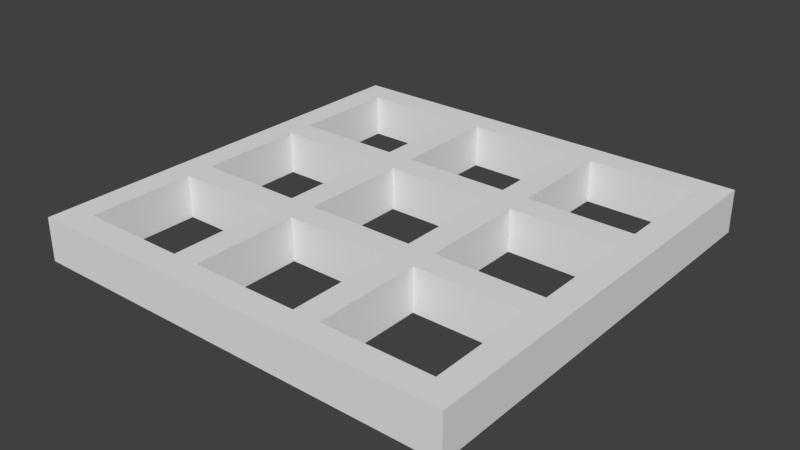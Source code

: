 # Source: ShipGrid.blend  (saved by Blender 2.77.0; exported with 4.5.12 LTS)
import bpy
from mathutils import Matrix  # noqa: F401  (used for matrix-valued properties, if any)

bpy.ops.wm.read_factory_settings(use_empty=True)
scene = bpy.context.scene
scene.name = 'Scene'

# ---- collections
col_collection_1 = bpy.data.collections.new('Collection 1'); scene.collection.children.link(col_collection_1)

# ---- materials (node trees are filled in below, after node groups)
mat_material = bpy.data.materials.new('Material')
mat_material.alpha_threshold = 0.0
mat_material.use_transparent_shadow = False
mat_material.roughness = 0.5
mat_material.line_color = (0.0, 0.0, 0.0, 1.0)

# ---- material node trees

# ---- world
world_world = bpy.data.worlds.new('World'); scene.world = world_world
world_world.color = (0.05088, 0.05088, 0.05088)
world_world.use_sun_shadow = False
world_world.sun_shadow_jitter_overblur = 0.0
world_world.cycles.sampling_method = 'MANUAL'

# ---- meshes
me_cube = bpy.data.meshes.new('Cube')
me_cube.from_pydata([(1.0, 1.0, -1.0), (1.0, -1.0, -1.0), (-1.0, -1.0, -1.0), (-1.0, 1.0, -1.0), (1.0, 1.0, 1.0), (1.0, -1.0, 1.0), (-1.0, -1.0, 1.0), (-1.0, 1.0, 1.0), (1.0, -5.96e-08, -1.0), (1.788e-07, 1.0, -1.0), (0.0, -1.0, -1.0), (-1.0, 2.98e-07, -1.0), (1.0, -5.364e-07, 1.0), (2.384e-07, 1.0, 1.0), (-5.364e-07, -1.0, 1.0), (-1.0, 1.788e-07, 1.0), (1.0, -0.5, -1.0), (-0.5, 1.0, -1.0), (1.0, 1.0, 0.0), (-0.5, -1.0, -1.0), (1.0, -1.0, 0.0), (-1.0, 0.5, -1.0), (-1.0, -1.0, 0.0), (-1.0, 1.0, 0.0), (1.0, -0.5, 1.0), (-0.5, 1.0, 1.0), (-0.5, -1.0, 1.0), (-1.0, 0.5, 1.0), (1.0, 0.5, -1.0), (0.5, 1.0, -1.0), (0.5, -1.0, -1.0), (-1.0, -0.5, -1.0), (1.0, 0.5, 1.0), (0.5, 1.0, 1.0), (0.5, -1.0, 1.0), (-1.0, -0.5, 1.0), (1.0, -0.75, -1.0), (-0.75, 1.0, -1.0), (-0.75, -1.0, -1.0), (-1.0, 0.75, -1.0), (1.0, -0.75, 1.0), (-0.75, 1.0, 1.0), (-0.75, -1.0, 1.0), (-1.0, 0.75, 1.0), (1.0, 0.25, -1.0), (0.25, 1.0, -1.0), (0.25, -1.0, -1.0), (-1.0, -0.25, -1.0), (1.0, 0.25, 1.0), (0.25, 1.0, 1.0), (0.25, -1.0, 1.0), (-1.0, -0.25, 1.0), (-5.215e-08, 0.25, 0.5), (-0.25, -8.941e-08, 0.5), (0.25, 7.451e-08, -0.5), (4.47e-08, -0.25, -0.5), (1.0, -0.25, -1.0), (-0.25, 1.0, -1.0), (-0.25, -1.0, -1.0), (-1.0, 0.25, -1.0), (1.0, -0.25, 1.0), (-0.25, 1.0, 1.0), (-0.25, -1.0, 1.0), (-1.0, 0.25, 1.0), (1.0, 0.75, -1.0), (0.75, 1.0, -1.0), (0.75, -1.0, -1.0), (-1.0, -0.75, -1.0), (1.0, 0.75, 1.0), (0.75, 1.0, 1.0), (0.75, -1.0, 1.0), (-1.0, -0.75, 1.0), (-2.459e-07, -0.25, 0.5), (0.25, -2.682e-07, 0.5), (-0.25, 1.639e-07, -0.5), (8.941e-08, 0.25, -0.5), (0.25, -0.5, -0.5), (0.5, -0.25, -0.5), (0.25, 0.5, -0.5), (0.5, 0.25, -0.5), (-0.25, 0.5, -1.0), (-0.5, 0.25, -0.5), (-0.5, 0.25, 0.5), (-0.25, 0.5, 1.0), (0.5, 0.25, 0.5), (0.25, 0.5, 0.5), (0.5, -0.25, 0.5), (0.25, -0.5, 0.5), (-0.5, -0.25, 0.5), (-0.25, -0.5, 0.5), (-0.25, -0.5, -0.5), (-0.5, -0.25, -0.5), (-0.25, -0.75, -0.5), (-0.25, -0.25, -0.5), (-0.75, -0.25, -0.5), (-0.75, -0.25, 0.5), (-0.25, -0.25, 0.5), (-0.25, -0.75, 0.5), (0.25, -0.25, 0.5), (0.75, -0.25, 0.5), (0.25, 0.75, 0.5), (0.75, 0.25, 0.5), (-0.25, 0.75, 1.0), (-0.25, 0.25, 0.5), (-0.25, 0.25, -0.5), (-0.25, 0.75, -1.0), (0.75, 0.25, -0.5), (0.25, 0.75, -0.5), (0.75, -0.25, -0.5), (0.25, -0.25, -0.5), (0.25, -0.75, -0.5), (0.25, 0.25, -0.5), (-0.75, 0.25, -0.5), (-0.75, 0.25, 0.5), (0.25, 0.25, 0.5), (0.25, -0.75, 0.5), (1.0, -0.875, -1.0), (-0.875, 1.0, -1.0), (-0.875, -1.0, -1.0), (-1.0, 0.875, -1.0), (1.0, -0.875, 1.0), (-0.875, 1.0, 1.0), (-0.875, -1.0, 1.0), (-1.0, 0.875, 1.0), (1.0, 0.125, -1.0), (0.125, 1.0, -1.0), (0.125, -1.0, -1.0), (-1.0, -0.125, -1.0), (1.0, 0.125, 1.0), (0.125, 1.0, 1.0), (0.125, -1.0, 1.0), (-1.0, -0.125, 1.0), (-4.88e-07, -0.875, 0.5), (0.875, -4.917e-07, 0.5), (-0.875, 2.757e-07, -0.5), (1.639e-07, 0.875, -1.0), (1.0, -0.375, -1.0), (-0.375, 1.0, -1.0), (-0.375, -1.0, -1.0), (-1.0, 0.375, -1.0), (1.0, -0.375, 1.0), (-0.375, 1.0, 1.0), (-0.375, -1.0, 1.0), (-1.0, 0.375, 1.0), (1.0, 0.625, -1.0), (0.625, 1.0, -1.0), (0.625, -1.0, -1.0), (-1.0, -0.625, -1.0), (1.0, 0.625, 1.0), (0.625, 1.0, 1.0), (0.625, -1.0, 1.0), (-1.0, -0.625, 1.0), (-2.943e-07, -0.375, 0.5), (0.375, -3.129e-07, 0.5), (-0.375, 1.863e-07, -0.5), (1.043e-07, 0.375, -1.0), (0.5, 0.875, -1.0), (0.5, 0.375, -1.0), (-0.875, 0.5, -0.5), (-0.375, 0.5, -0.5), (-0.5, 0.875, -0.5), (-0.5, 0.375, -0.5), (0.875, 0.5, 1.0), (0.375, 0.5, 1.0), (0.5, -0.875, 0.5), (0.5, -0.375, 0.5), (0.875, -0.5, 0.5), (0.375, -0.5, 0.5), (-0.5, -0.875, 0.5), (-0.5, -0.375, 0.5), (-0.875, -0.5, -0.5), (-0.375, -0.5, -0.5), (1.0, -0.625, -1.0), (-0.625, 1.0, -1.0), (-0.625, -1.0, -1.0), (-1.0, 0.625, -1.0), (1.0, -0.625, 1.0), (-0.625, 1.0, 1.0), (-0.625, -1.0, 1.0), (-1.0, 0.625, 1.0), (1.0, 0.375, -1.0), (0.375, 1.0, -1.0), (0.375, -1.0, -1.0), (-1.0, -0.375, -1.0), (1.0, 0.375, 1.0), (0.375, 1.0, 1.0), (0.375, -1.0, 1.0), (-1.0, -0.375, 1.0), (-3.725e-09, 0.375, 0.5), (-0.375, -4.47e-08, 0.5), (0.375, 5.215e-08, -0.5), (3.725e-08, -0.375, -0.5), (1.0, -0.125, -1.0), (-0.125, 1.0, -1.0), (-0.125, -1.0, -1.0), (-1.0, 0.125, -1.0), (1.0, -0.125, 1.0), (-0.125, 1.0, 1.0), (-0.125, -1.0, 1.0), (-1.0, 0.125, 1.0), (1.0, 0.875, -1.0), (0.875, 1.0, -1.0), (0.875, -1.0, -1.0), (-1.0, -0.875, -1.0), (1.0, 0.875, 1.0), (0.875, 1.0, 1.0), (0.875, -1.0, 1.0), (-1.0, -0.875, 1.0), (1.9e-07, 0.875, 1.0), (-0.875, 1.341e-07, 0.5), (0.875, -3.725e-08, -0.5), (7.451e-09, -0.875, -0.5), (0.375, -0.5, -0.5), (0.875, -0.5, -0.5), (0.5, -0.375, -0.5), (0.5, -0.875, -0.5), (0.375, 0.5, -1.0), (0.875, 0.5, -1.0), (-0.5, 0.375, 0.5), (-0.5, 0.875, 0.5), (-0.375, 0.5, 0.5), (-0.875, 0.5, 0.5), (0.5, 0.375, 1.0), (0.5, 0.875, 1.0), (-0.375, -0.5, 0.5), (-0.875, -0.5, 0.5), (-0.5, -0.375, -0.5), (-0.5, -0.875, -0.5), (-0.375, -0.75, -0.5), (-0.25, -0.625, -0.5), (-0.25, -0.875, -0.5), (-0.375, -0.25, -0.5), (-0.125, -0.25, -0.5), (-0.25, -0.125, -0.5), (-0.25, -0.375, -0.5), (-0.875, -0.25, -0.5), (-0.625, -0.25, -0.5), (-0.75, -0.375, -0.5), (-0.75, -0.375, 0.5), (-0.625, -0.25, 0.5), (-0.875, -0.25, 0.5), (-0.25, -0.375, 0.5), (-0.25, -0.125, 0.5), (-0.125, -0.25, 0.5), (-0.375, -0.25, 0.5), (-0.25, -0.875, 0.5), (-0.25, -0.625, 0.5), (-0.375, -0.75, 0.5), (0.25, -0.375, 0.5), (0.25, -0.125, 0.5), (0.375, -0.25, 0.5), (0.125, -0.25, 0.5), (0.75, -0.375, 0.5), (0.875, -0.25, 0.5), (0.625, -0.25, 0.5), (0.75, -0.875, 0.5), (0.875, -0.75, 0.5), (0.25, 0.625, 0.5), (0.25, 0.875, 0.5), (0.375, 0.75, 0.5), (0.75, 0.875, 0.5), (0.875, 0.75, 0.5), (0.75, 0.375, 1.0), (0.875, 0.25, 0.5), (0.625, 0.25, 0.5), (-0.75, 0.875, 0.5), (-0.875, 0.75, 1.0), (-0.25, 0.625, 0.5), (-0.25, 0.875, 0.5), (-0.375, 0.75, 0.5), (-0.25, 0.125, 0.5), (-0.25, 0.375, 0.5), (-0.125, 0.25, 0.5), (-0.375, 0.25, 0.5), (-0.375, 0.25, -0.5), (-0.125, 0.25, -0.5), (-0.25, 0.375, -0.5), (-0.25, 0.125, -0.5), (-0.375, 0.75, -0.5), (-0.25, 0.875, -0.5), (-0.25, 0.625, -0.5), (-0.875, 0.75, -1.0), (-0.75, 0.875, -0.5), (0.625, 0.25, -0.5), (0.875, 0.25, -0.5), (0.75, 0.375, -1.0), (0.875, 0.75, -0.5), (0.75, 0.875, -0.5), (0.375, 0.75, -0.5), (0.25, 0.875, -0.5), (0.25, 0.625, -0.5), (0.875, -0.75, -0.5), (0.75, -0.875, -0.5), (0.625, -0.25, -0.5), (0.875, -0.25, -0.5), (0.75, -0.375, -0.5), (0.125, -0.25, -0.5), (0.375, -0.25, -0.5), (0.25, -0.125, -0.5), (0.25, -0.375, -0.5), (0.375, -0.75, -0.5), (0.25, -0.625, -0.5), (0.25, -0.875, -0.5), (0.125, 0.25, -0.5), (0.375, 0.25, -0.5), (0.25, 0.375, -1.0), (0.25, 0.125, -0.5), (-0.875, 0.25, -0.5), (-0.625, 0.25, -0.5), (-0.75, 0.375, -0.5), (-0.75, 0.375, 0.5), (-0.625, 0.25, 0.5), (-0.875, 0.25, 0.5), (0.25, 0.125, 0.5), (0.25, 0.375, 1.0), (0.375, 0.25, 0.5), (0.125, 0.25, 0.5), (0.25, -0.875, 0.5), (0.25, -0.625, 0.5), (0.375, -0.75, 0.5), (-0.75, -0.875, 0.5), (-0.875, -0.75, 0.5), (-0.875, -0.75, -0.5), (-0.75, -0.875, -0.5), (-0.625, -0.875, -0.5), (-0.875, -0.625, -0.5), (-0.875, -0.625, 0.5), (-0.625, -0.875, 0.5), (0.375, -0.625, 0.5), (0.375, -0.875, 0.5), (0.125, 0.375, 1.0), (0.375, 0.375, 1.0), (0.375, 0.125, 0.5), (-0.875, 0.375, 0.5), (-0.625, 0.375, 0.5), (-0.625, 0.375, -0.5), (-0.875, 0.375, -0.5), (0.375, 0.125, -0.5), (0.375, 0.375, -1.0), (0.125, 0.375, -1.0), (0.375, -0.875, -0.5), (0.375, -0.625, -0.5), (0.375, -0.375, -0.5), (0.375, -0.125, -0.5), (0.875, -0.375, -0.5), (0.875, -0.125, -0.5), (0.875, -0.875, -0.5), (0.875, -0.625, -0.5), (0.375, 0.625, -1.0), (0.375, 0.875, -0.5), (0.125, 0.875, -1.0), (0.875, 0.625, -1.0), (0.875, 0.875, -1.0), (0.625, 0.875, -0.5), (0.875, 0.125, -0.5), (0.875, 0.375, -0.5), (0.625, 0.375, -0.5), (-0.625, 0.875, -0.5), (-0.875, 0.875, -1.0), (-0.125, 0.875, -1.0), (-0.375, 0.875, -0.5), (-0.125, 0.375, -1.0), (-0.375, 0.375, -0.5), (-0.375, 0.375, 0.5), (-0.125, 0.375, 1.0), (-0.375, 0.875, 0.5), (-0.125, 0.875, 1.0), (-0.875, 0.875, 1.0), (-0.625, 0.875, 0.5), (0.625, 0.375, 0.5), (0.875, 0.375, 0.5), (0.875, 0.125, 0.5), (0.625, 0.875, 0.5), (0.875, 0.875, 1.0), (0.875, 0.625, 1.0), (0.125, 0.875, 1.0), (0.375, 0.875, 0.5), (0.375, 0.625, 1.0), (0.875, -0.625, 0.5), (0.875, -0.875, 0.5), (0.875, -0.125, 0.5), (0.875, -0.375, 0.5), (0.375, -0.125, 0.5), (0.375, -0.375, 0.5), (-0.375, -0.625, 0.5), (-0.125, -0.875, 0.5), (-0.375, -0.125, 0.5), (-0.125, -0.375, 0.5), (-0.875, -0.125, 0.5), (-0.625, -0.375, 0.5), (-0.625, -0.375, -0.5), (-0.875, -0.125, -0.5), (-0.125, -0.375, -0.5), (-0.375, -0.125, -0.5), (-0.125, -0.875, -0.5), (-0.375, -0.625, -0.5), (-0.375, -0.875, -0.5), (-0.375, -0.375, -0.5), (-0.875, -0.375, -0.5), (-0.875, -0.375, 0.5), (-0.375, -0.375, 0.5), (-0.375, -0.875, 0.5), (0.125, -0.375, 0.5), (0.625, -0.375, 0.5), (0.625, -0.875, 0.5), (-0.875, 0.625, 1.0), (-0.375, 0.625, 0.5), (-0.375, 0.125, 0.5), (-0.375, 0.125, -0.5), (-0.375, 0.625, -0.5), (-0.875, 0.625, -1.0), (0.625, -0.875, -0.5), (0.625, -0.375, -0.5), (0.125, -0.375, -0.5), (0.125, -0.875, -0.5), (-0.875, 0.125, -0.5), (-0.875, 0.125, 0.5), (0.125, -0.875, 0.5), (-0.875, -0.875, 0.5), (-0.875, -0.875, -0.5), (-0.25, -0.625, -1.0), (-0.25, -0.5, -1.0), (-0.25, -0.875, -1.0), (-0.25, -0.75, -1.0), (-0.375, -0.25, -1.0), (-0.5, -0.25, -1.0), (-0.125, -0.25, -1.0), (-0.25, -0.25, -1.0), (-0.25, -0.125, -1.0), (-0.25, 1.639e-07, -1.0), (-0.625, -0.25, -1.0), (-0.75, -0.25, -1.0), (-0.625, -0.25, 1.0), (-0.5, -0.25, 1.0), (-0.875, -0.25, 1.0), (-0.75, -0.25, 1.0), (-0.25, -0.375, 1.0), (-0.25, -0.5, 1.0), (-0.25, -0.125, 1.0), (-0.25, -0.25, 1.0), (-0.125, -0.25, 1.0), (-2.459e-07, -0.25, 1.0), (-0.25, -0.625, 1.0), (-0.25, -0.75, 1.0), (0.25, -0.375, 1.0), (0.25, -0.5, 1.0), (0.25, -0.125, 1.0), (0.25, -0.25, 1.0), (0.375, -0.25, 1.0), (0.5, -0.25, 1.0), (0.125, -0.25, 1.0), (0.625, -0.25, 1.0), (0.75, -0.25, 1.0), (0.25, 0.625, 1.0), (0.25, 0.5, 1.0), (0.25, 0.875, 1.0), (0.25, 0.75, 1.0), (0.625, 0.25, 1.0), (0.75, 0.25, 1.0), (-0.25, 0.625, 1.0), (-0.25, 0.5, 0.5), (-0.25, 0.875, 1.0), (-0.25, 0.75, 0.5), (-0.25, 0.125, 1.0), (-0.25, -8.941e-08, 1.0), (-0.125, 0.25, 1.0), (-5.215e-08, 0.25, 1.0), (-0.375, 0.25, -1.0), (-0.5, 0.25, -1.0), (-0.125, 0.25, -1.0), (-0.25, 0.25, -1.0), (-0.25, 0.375, -1.0), (-0.25, 0.5, -0.5), (-0.25, 0.125, -1.0), (-0.25, 0.625, -1.0), (-0.25, 0.75, -0.5), (0.625, 0.25, -1.0), (0.5, 0.25, -1.0), (0.875, 0.25, -1.0), (0.75, 0.25, -1.0), (0.25, 0.625, -1.0), (0.25, 0.75, -1.0), (0.625, -0.25, -1.0), (0.5, -0.25, -1.0), (0.875, -0.25, -1.0), (0.75, -0.25, -1.0), (0.125, -0.25, -1.0), (4.47e-08, -0.25, -1.0), (0.25, -0.125, -1.0), (0.25, 7.451e-08, -1.0), (0.25, -0.625, -1.0), (0.25, -0.5, -1.0), (0.25, -0.875, -1.0), (0.25, -0.75, -1.0), (0.125, 0.25, -1.0), (8.941e-08, 0.25, -1.0), (0.25, 0.375, -0.5), (0.25, 0.5, -1.0), (0.25, 0.125, -1.0), (0.25, 0.25, -1.0), (-0.625, 0.25, -1.0), (-0.75, 0.25, -1.0), (-0.625, 0.25, 1.0), (-0.5, 0.25, 1.0), (-0.875, 0.25, 1.0), (-0.75, 0.25, 1.0), (0.25, 0.125, 1.0), (0.25, -2.682e-07, 1.0), (0.375, 0.25, 1.0), (0.5, 0.25, 1.0), (0.125, 0.25, 1.0), (0.25, 0.25, 1.0), (0.25, -0.625, 1.0), (0.25, -0.75, 1.0), (-0.25, -0.375, -1.0), (-0.875, -0.25, -1.0), (-0.375, -0.25, 1.0), (-0.25, -0.875, 1.0), (0.875, -0.25, 1.0), (0.875, 0.25, 1.0), (-0.25, 0.25, 1.0), (-0.25, 0.375, 1.0), (-0.375, 0.25, 1.0), (-0.25, 0.875, -1.0), (0.25, 0.875, -1.0), (0.25, -0.25, -1.0), (0.375, -0.25, -1.0), (0.25, -0.375, -1.0), (0.375, 0.25, -1.0), (-0.875, 0.25, -1.0), (0.25, 0.375, 0.5), (0.25, -0.875, 1.0), (-0.625, -0.875, -1.0), (-0.75, -0.875, -1.0), (-0.5, -0.875, -1.0), (-0.875, -0.625, -1.0), (-0.875, -0.5, -1.0), (-0.875, -0.75, -1.0), (-0.875, -0.625, 1.0), (-0.875, -0.75, 1.0), (-0.875, -0.5, 1.0), (-0.625, -0.875, 1.0), (-0.5, -0.875, 1.0), (-0.75, -0.875, 1.0), (0.375, -0.625, 1.0), (0.375, -0.75, 1.0), (0.375, -0.5, 1.0), (0.375, -0.875, 1.0), (0.5, -0.875, 1.0), (0.125, 0.375, 0.5), (-3.725e-09, 0.375, 1.0), (0.375, 0.5, 0.5), (0.375, 0.375, 0.5), (0.5, 0.375, 0.5), (0.375, 0.125, 1.0), (0.375, -3.129e-07, 1.0), (-0.875, 0.5, 1.0), (-0.875, 0.375, 1.0), (-0.75, 0.375, 1.0), (-0.625, 0.375, 1.0), (-0.5, 0.375, 1.0), (-0.625, 0.375, -1.0), (-0.75, 0.375, -1.0), (-0.5, 0.375, -1.0), (-0.875, 0.375, -1.0), (-0.875, 0.5, -1.0), (0.375, 0.125, -1.0), (0.375, 5.215e-08, -1.0), (0.5, 0.375, -0.5), (0.375, 0.375, -0.5), (0.375, 0.5, -0.5), (0.125, 0.375, -0.5), (1.043e-07, 0.375, -0.5), (0.5, -0.875, -1.0), (0.375, -0.875, -1.0), (0.375, -0.75, -1.0), (0.375, -0.625, -1.0), (0.375, -0.5, -1.0), (0.5, -0.375, -1.0), (0.375, -0.375, -1.0), (0.375, -0.125, -1.0), (0.875, -0.375, -1.0), (0.75, -0.375, -1.0), (0.875, -0.5, -1.0), (0.875, -0.125, -1.0), (0.875, -3.725e-08, -1.0), (0.875, -0.875, -1.0), (0.75, -0.875, -1.0), (0.875, -0.75, -1.0), (0.875, -0.625, -1.0), (0.375, 0.625, -0.5), (0.375, 0.75, -1.0), (0.5, 0.875, -0.5), (0.375, 0.875, -1.0), (0.125, 0.875, -0.5), (1.639e-07, 0.875, -0.5), (0.875, 0.625, -0.5), (0.875, 0.75, -1.0), (0.875, 0.5, -0.5), (0.875, 0.875, -0.5), (0.75, 0.875, -1.0), (0.625, 0.875, -1.0), (0.875, 0.125, -1.0), (0.875, 0.375, -1.0), (0.75, 0.375, -0.5), (0.625, 0.375, -1.0), (-0.625, 0.875, -1.0), (-0.75, 0.875, -1.0), (-0.5, 0.875, -1.0), (-0.875, 0.875, -0.5), (-0.875, 0.75, -0.5), (-0.125, 0.875, -0.5), (-0.375, 0.875, -1.0), (-0.375, 0.75, -1.0), (-0.125, 0.375, -0.5), (-0.375, 0.375, -1.0), (-0.375, 0.5, -1.0), (-0.375, 0.5, 1.0), (-0.375, 0.375, 1.0), (-0.125, 0.375, 0.5), (-0.375, 0.875, 1.0), (-0.375, 0.75, 1.0), (-0.5, 0.875, 1.0), (-0.125, 0.875, 0.5), (1.9e-07, 0.875, 0.5), (-0.875, 0.875, 0.5), (-0.875, 0.75, 0.5), (-0.75, 0.875, 1.0), (-0.625, 0.875, 1.0), (0.625, 0.375, 1.0), (0.75, 0.375, 0.5), (0.875, 0.5, 0.5), (0.875, 0.375, 1.0), (0.875, 0.125, 1.0), (0.875, -4.917e-07, 1.0), (0.625, 0.875, 1.0), (0.75, 0.875, 1.0), (0.5, 0.875, 0.5), (0.875, 0.875, 0.5), (0.875, 0.75, 1.0), (0.875, 0.625, 0.5), (0.125, 0.875, 0.5), (0.375, 0.875, 1.0), (0.375, 0.75, 1.0), (0.375, 0.625, 0.5), (0.875, -0.625, 1.0), (0.875, -0.75, 1.0), (0.875, -0.5, 1.0), (0.875, -0.875, 1.0), (0.75, -0.875, 1.0), (0.875, -0.125, 1.0), (0.875, -0.375, 1.0), (0.75, -0.375, 1.0), (0.375, -0.125, 1.0), (0.375, -0.375, 1.0), (0.5, -0.375, 1.0), (-0.375, -0.625, 1.0), (-0.375, -0.75, 1.0), (-0.375, -0.5, 1.0), (-0.125, -0.875, 1.0), (-4.88e-07, -0.875, 1.0), (-0.375, -0.125, 1.0), (-0.375, -4.47e-08, 1.0), (-0.125, -0.375, 1.0), (-2.943e-07, -0.375, 1.0), (-0.875, -0.125, 1.0), (-0.875, 1.341e-07, 1.0), (-0.625, -0.375, 1.0), (-0.5, -0.375, 1.0), (-0.75, -0.375, 1.0), (-0.625, -0.375, -1.0), (-0.75, -0.375, -1.0), (-0.5, -0.375, -1.0), (-0.875, -0.125, -1.0), (-0.875, 2.757e-07, -1.0), (-0.125, -0.375, -1.0), (3.725e-08, -0.375, -1.0), (-0.375, -0.125, -1.0), (-0.375, 1.863e-07, -1.0), (-0.125, -0.875, -1.0), (7.451e-09, -0.875, -1.0), (-0.375, -0.625, -1.0), (-0.375, -0.5, -1.0), (-0.375, -0.75, -1.0), (-0.375, -0.875, -1.0), (-0.375, -0.375, -1.0), (-0.875, -0.375, -1.0), (-0.875, -0.375, 1.0), (-0.375, -0.375, 1.0), (-0.375, -0.875, 1.0), (0.125, -0.375, 1.0), (0.625, -0.375, 1.0), (0.625, -0.875, 1.0), (-0.875, 0.625, 0.5), (-0.375, 0.625, 1.0), (-0.375, 0.125, 1.0), (-0.375, 0.125, -1.0), (-0.375, 0.625, -1.0), (-0.875, 0.625, -0.5), (0.625, -0.875, -1.0), (0.625, -0.375, -1.0), (0.125, -0.375, -1.0), (0.125, -0.875, -1.0), (-0.875, 0.125, -1.0), (-0.875, 0.125, 1.0), (0.125, -0.875, 1.0), (-0.875, -0.875, 1.0), (-0.875, -0.875, -1.0)], [], [(26, 178, 42, 122, 6, 22, 2, 118, 38, 174, 19, 138, 58, 194, 10, 126, 46, 182, 30, 146, 66, 202, 1, 20, 5, 206, 70, 150, 34, 186, 50, 130, 14, 198, 62, 142), (27, 179, 43, 123, 7, 23, 3, 119, 39, 175, 21, 139, 59, 195, 11, 127, 47, 183, 31, 147, 67, 203, 2, 22, 6, 207, 71, 151, 35, 187, 51, 131, 15, 199, 63, 143), (61, 141, 25, 177, 41, 121, 7, 123, 367, 627, 628, 622, 620, 461, 366, 208, 375, 455, 642, 223, 635, 636, 373, 204, 4, 205, 69, 149, 33, 185, 49, 129, 13, 197), (24, 176, 40, 120, 5, 20, 1, 116, 36, 172, 16, 136, 56, 192, 8, 124, 44, 180, 28, 144, 64, 200, 0, 18, 4, 204, 68, 148, 32, 184, 48, 128, 12, 196, 60, 140), (530, 496, 571, 549), (85, 78, 496, 530), (81, 82, 311, 308), (154, 189, 407, 408), (552, 569, 570, 551), (199, 15, 131, 51, 187, 35, 151, 71, 207, 706, 539, 538, 540, 687, 434, 665, 666, 704, 504, 557, 556, 405, 266, 367, 123, 43, 179, 27, 143, 63), (333, 336, 158, 221), (632, 262, 629, 222, 331, 508, 509, 457, 458, 519), (553, 568, 569, 552), (218, 161, 335, 334), (363, 362, 161, 218), (369, 356, 568, 553), (406, 409, 159, 220), (219, 160, 360, 365), (630, 604, 356, 369), (593, 591, 348, 216, 338, 305, 497, 480, 481, 524), (370, 355, 604, 630), (631, 598, 355, 370), (338, 528, 499, 305), (368, 357, 160, 219), (393, 386, 189, 154), (331, 314, 511, 508), (269, 278, 409, 406), (274, 273, 82, 81), (308, 311, 113, 112), (446, 447, 448, 653, 555, 554, 508, 511, 506, 507), (618, 560, 559, 558, 557, 504, 505, 502, 503, 522), (364, 521, 520, 465, 466, 510, 511, 314, 330, 550), (310, 309, 336, 333), (453, 454, 314, 331, 163, 377, 643, 642, 455, 456), (617, 618, 521, 83, 459, 102, 461, 620, 621, 694), (365, 360, 278, 269), (469, 470, 471, 361, 155, 339, 305, 499, 494, 495), (579, 577, 576, 575, 574, 492, 493, 490, 491, 527), (580, 526, 525, 488, 489, 498, 499, 528, 566, 567), (476, 477, 528, 338, 157, 605, 285, 603, 478, 479), (578, 579, 526, 483, 482, 485, 484, 581, 582, 700), (526, 579, 527, 525), (523, 105, 474, 80, 471, 615, 616, 697, 613, 612), (640, 596, 598, 631), (118, 2, 203, 707, 533, 532, 534, 684, 422, 679, 680, 702, 492, 574, 573, 699, 587, 586, 202, 66, 146, 30, 182, 46, 126, 10, 194, 58, 138, 19, 174, 38), (56, 136, 16, 172, 36, 116, 1, 202, 586, 588, 589, 583, 581, 484, 584, 585, 602, 478, 603, 217, 351, 597, 352, 200, 64, 144, 28, 180, 44, 124, 8, 192), (261, 286, 596, 640), (670, 671, 686, 515, 431, 430, 425, 424, 685, 672), (471, 470, 467, 615), (521, 618, 522, 520), (625, 609, 282, 265), (220, 159, 362, 363), (518, 452, 451, 449, 448, 654, 655, 691, 652, 651), (638, 599, 286, 261), (334, 335, 309, 310), (593, 524, 350, 135, 359, 523, 612, 608, 606, 607, 358, 119, 3, 117, 37, 173, 17, 137, 57, 193, 9, 125, 45, 181, 29, 145, 65, 201, 0, 200, 352, 600, 601, 156), (231, 244, 386, 393), (260, 287, 599, 638), (221, 158, 698, 693), (408, 407, 273, 274), (656, 657, 689, 517, 443, 442, 437, 436, 688, 658), (448, 447, 444, 654), (258, 289, 107, 100), (100, 107, 290, 257), (372, 353, 287, 260), (623, 611, 595, 624), (624, 595, 594, 641), (267, 280, 475, 462), (462, 475, 279, 268), (637, 592, 353, 372), (619, 614, 276, 271), (271, 276, 472, 460), (376, 349, 592, 637), (259, 288, 349, 376), (675, 514, 427, 426, 487, 486, 525, 527, 701, 676), (427, 514, 685, 424), (549, 571, 572, 188), (661, 516, 439, 438, 464, 463, 520, 522, 695, 662), (439, 516, 688, 436), (188, 572, 614, 619), (641, 594, 289, 258), (433, 432, 435, 434, 687, 669, 667, 668, 688, 516), (460, 472, 280, 267), (693, 698, 610, 626), (257, 290, 78, 85), (265, 282, 357, 368), (626, 610, 609, 625), (268, 279, 611, 623), (441, 440, 439, 436, 663, 664, 690, 444, 447, 450), (421, 420, 423, 422, 684, 683, 681, 682, 685, 514), (429, 428, 427, 424, 677, 678, 696, 467, 470, 473), (644, 590, 288, 259), (632, 519, 633, 634, 650, 518, 651, 647, 645, 646, 648, 206, 5, 120, 40, 176, 24, 140, 60, 196, 12, 128, 48, 184, 32, 148, 68, 204, 373, 639, 374, 162), (17, 173, 37, 117, 3, 23, 7, 121, 41, 177, 25, 141, 61, 197, 13, 129, 49, 185, 33, 149, 69, 205, 4, 18, 0, 201, 65, 145, 29, 181, 45, 125, 9, 193, 57, 137), (703, 674, 673, 515, 686, 536, 535, 537, 707, 203, 67, 147, 31, 183, 47, 127, 11, 195, 59, 139, 21, 175, 39, 119, 358, 281, 410, 565, 564, 529), (706, 207, 6, 122, 42, 178, 26, 142, 62, 198, 14, 130, 50, 186, 34, 150, 70, 206, 648, 649, 692, 548, 547, 531, 705, 660, 659, 517, 689, 542, 541, 543), (551, 570, 590, 644), (615, 467, 468, 500, 501, 529, 564, 562, 561, 563), (654, 444, 445, 512, 513, 531, 547, 545, 544, 546), (112, 113, 312, 307), (307, 312, 416, 415), (415, 416, 209, 134), (134, 209, 388, 391), (391, 388, 240, 235), (235, 240, 95, 94), (94, 95, 239, 236), (236, 239, 88, 91), (91, 88, 244, 231), (324, 327, 168, 227), (227, 168, 401, 396), (396, 401, 247, 228), (228, 247, 384, 395), (395, 384, 224, 171), (171, 224, 400, 397), (397, 400, 169, 226), (226, 169, 389, 390), (390, 389, 238, 237), (237, 238, 399, 398), (398, 399, 225, 170), (170, 225, 326, 325), (325, 326, 321, 322), (322, 321, 418, 419), (419, 418, 320, 323), (323, 320, 327, 324), (229, 246, 97, 92), (92, 97, 245, 230), (230, 245, 385, 394), (394, 385, 132, 211), (211, 132, 417, 414), (414, 417, 317, 302), (302, 317, 115, 110), (110, 115, 318, 301), (301, 318, 87, 76), (76, 87, 248, 299), (299, 248, 402, 413), (413, 402, 152, 191), (191, 152, 387, 392), (392, 387, 241, 234), (234, 241, 89, 90), (90, 89, 246, 229), (232, 243, 72, 55), (55, 72, 251, 296), (296, 251, 98, 109), (109, 98, 249, 298), (298, 249, 73, 54), (54, 73, 313, 306), (306, 313, 114, 111), (111, 114, 316, 303), (303, 316, 52, 75), (75, 52, 272, 275), (275, 272, 103, 104), (104, 103, 270, 277), (277, 270, 53, 74), (74, 53, 242, 233), (233, 242, 96, 93), (93, 96, 243, 232), (250, 297, 343, 382), (382, 343, 190, 153), (153, 190, 337, 332), (332, 337, 304, 315), (315, 304, 79, 84), (84, 79, 283, 264), (264, 283, 106, 101), (101, 106, 284, 263), (263, 284, 354, 371), (371, 354, 210, 133), (133, 210, 345, 380), (380, 345, 294, 253), (253, 294, 108, 99), (99, 108, 293, 254), (254, 293, 77, 86), (86, 77, 297, 250), (328, 341, 212, 167), (167, 212, 342, 383), (383, 342, 214, 165), (165, 214, 412, 403), (403, 412, 295, 252), (252, 295, 344, 381), (381, 344, 213, 166), (166, 213, 347, 378), (378, 347, 291, 256), (256, 291, 346, 379), (379, 346, 292, 255), (255, 292, 411, 404), (404, 411, 215, 164), (164, 215, 340, 329), (329, 340, 300, 319), (319, 300, 341, 328), (90, 229, 420, 421), (92, 230, 422, 423), (91, 231, 424, 425), (93, 232, 426, 427), (74, 233, 428, 429), (94, 236, 430, 431), (88, 239, 432, 433), (95, 240, 434, 435), (89, 241, 436, 437), (96, 242, 438, 439), (72, 243, 440, 441), (97, 246, 442, 443), (248, 87, 445, 444), (249, 98, 447, 446), (86, 250, 448, 449), (98, 251, 450, 447), (99, 254, 451, 452), (257, 85, 454, 453), (258, 100, 456, 455), (264, 101, 458, 457), (460, 267, 459, 83), (462, 268, 461, 102), (53, 270, 463, 464), (272, 52, 466, 465), (274, 81, 468, 467), (275, 104, 470, 469), (472, 276, 471, 80), (104, 277, 473, 470), (475, 280, 474, 105), (283, 79, 477, 476), (284, 106, 479, 478), (290, 107, 481, 480), (77, 293, 482, 483), (108, 294, 484, 485), (55, 296, 486, 487), (298, 54, 489, 488), (301, 76, 491, 490), (302, 110, 493, 492), (303, 75, 495, 494), (496, 78, 497, 305), (306, 111, 499, 498), (308, 112, 501, 500), (311, 82, 503, 502), (312, 113, 505, 504), (313, 73, 507, 506), (315, 84, 509, 508), (316, 114, 511, 510), (318, 115, 513, 512), (229, 92, 423, 420), (232, 55, 487, 426), (233, 93, 427, 428), (234, 90, 421, 514), (235, 94, 431, 515), (236, 91, 425, 430), (239, 95, 435, 432), (242, 53, 464, 438), (243, 96, 439, 440), (244, 88, 433, 516), (245, 97, 443, 517), (246, 89, 437, 442), (73, 249, 446, 507), (251, 72, 441, 450), (253, 99, 452, 518), (254, 86, 449, 451), (100, 257, 453, 456), (101, 263, 519, 458), (84, 264, 457, 509), (267, 462, 102, 459), (270, 103, 520, 463), (271, 460, 83, 521), (103, 272, 465, 520), (82, 273, 522, 503), (75, 275, 469, 495), (277, 74, 429, 473), (279, 475, 105, 523), (280, 472, 80, 474), (106, 283, 476, 479), (107, 289, 524, 481), (78, 290, 480, 497), (293, 108, 485, 482), (296, 109, 525, 486), (297, 77, 483, 526), (109, 298, 488, 525), (76, 299, 527, 491), (110, 301, 490, 493), (111, 303, 494, 499), (79, 304, 528, 477), (54, 306, 498, 489), (112, 307, 529, 501), (81, 308, 500, 468), (113, 311, 502, 505), (114, 313, 506, 511), (85, 530, 314, 454), (52, 316, 510, 466), (115, 317, 531, 513), (87, 318, 512, 445), (323, 324, 532, 533), (324, 227, 534, 532), (170, 325, 535, 536), (325, 322, 537, 535), (321, 326, 538, 539), (326, 225, 540, 538), (168, 327, 541, 542), (327, 320, 543, 541), (319, 328, 544, 545), (328, 167, 546, 544), (329, 319, 545, 547), (164, 329, 547, 548), (530, 549, 330, 314), (549, 188, 550, 330), (552, 551, 163, 331), (553, 552, 331, 222), (153, 332, 554, 555), (332, 315, 508, 554), (333, 221, 556, 557), (310, 333, 557, 558), (218, 334, 559, 560), (334, 310, 558, 559), (309, 335, 561, 562), (335, 161, 563, 561), (336, 309, 562, 564), (158, 336, 564, 565), (304, 337, 566, 528), (337, 190, 567, 566), (569, 568, 157, 338), (570, 569, 338, 216), (572, 571, 339, 155), (571, 496, 305, 339), (340, 215, 573, 574), (300, 340, 574, 575), (212, 341, 576, 577), (341, 300, 575, 576), (214, 342, 579, 578), (342, 212, 577, 579), (190, 343, 580, 567), (343, 297, 526, 580), (344, 295, 582, 581), (213, 344, 581, 583), (345, 210, 585, 584), (294, 345, 584, 484), (292, 346, 586, 587), (346, 291, 588, 586), (347, 213, 583, 589), (291, 347, 589, 588), (288, 590, 348, 591), (590, 570, 216, 348), (592, 349, 593, 156), (349, 288, 591, 593), (594, 595, 135, 350), (289, 594, 350, 524), (596, 286, 597, 351), (598, 596, 351, 217), (599, 287, 600, 352), (286, 599, 352, 597), (353, 592, 156, 601), (287, 353, 601, 600), (354, 284, 478, 602), (210, 354, 602, 585), (604, 355, 603, 285), (355, 598, 217, 603), (568, 356, 605, 157), (356, 604, 285, 605), (357, 282, 607, 606), (160, 357, 606, 608), (282, 609, 358, 607), (609, 610, 281, 358), (611, 279, 523, 359), (595, 611, 359, 135), (360, 160, 608, 612), (278, 360, 612, 613), (276, 614, 361, 471), (614, 572, 155, 361), (161, 362, 615, 563), (362, 159, 616, 615), (220, 363, 618, 617), (363, 218, 560, 618), (188, 619, 364, 550), (619, 271, 521, 364), (365, 269, 621, 620), (219, 365, 620, 622), (623, 624, 208, 366), (268, 623, 366, 461), (626, 625, 367, 266), (625, 265, 627, 367), (368, 219, 622, 628), (265, 368, 628, 627), (630, 369, 629, 262), (369, 553, 222, 629), (631, 370, 632, 162), (370, 630, 262, 632), (371, 133, 634, 633), (263, 371, 633, 519), (372, 260, 636, 635), (637, 372, 635, 223), (638, 261, 639, 373), (260, 638, 373, 636), (640, 631, 162, 374), (261, 640, 374, 639), (641, 258, 455, 375), (624, 641, 375, 208), (259, 376, 642, 643), (376, 637, 223, 642), (551, 644, 377, 163), (644, 259, 643, 377), (378, 256, 646, 645), (166, 378, 645, 647), (256, 379, 648, 646), (379, 255, 649, 648), (380, 253, 518, 650), (133, 380, 650, 634), (381, 166, 647, 651), (252, 381, 651, 652), (250, 382, 653, 448), (382, 153, 555, 653), (167, 383, 654, 546), (383, 165, 655, 654), (384, 247, 657, 656), (224, 384, 656, 658), (132, 385, 659, 660), (385, 245, 517, 659), (386, 244, 516, 661), (189, 386, 661, 662), (387, 152, 664, 663), (241, 387, 663, 436), (240, 388, 665, 434), (388, 209, 666, 665), (389, 169, 668, 667), (238, 389, 667, 669), (390, 237, 671, 670), (226, 390, 670, 672), (134, 391, 673, 674), (391, 235, 515, 673), (392, 234, 514, 675), (191, 392, 675, 676), (393, 154, 678, 677), (231, 393, 677, 424), (230, 394, 679, 422), (394, 211, 680, 679), (395, 171, 682, 681), (228, 395, 681, 683), (227, 396, 684, 534), (396, 228, 683, 684), (397, 226, 672, 685), (171, 397, 685, 682), (237, 398, 686, 671), (398, 170, 536, 686), (225, 399, 687, 540), (399, 238, 669, 687), (400, 224, 658, 688), (169, 400, 688, 668), (247, 401, 689, 657), (401, 168, 542, 689), (402, 248, 444, 690), (152, 402, 690, 664), (403, 252, 652, 691), (165, 403, 691, 655), (255, 404, 692, 649), (404, 164, 548, 692), (221, 693, 405, 556), (693, 626, 266, 405), (406, 220, 617, 694), (269, 406, 694, 621), (407, 189, 662, 695), (273, 407, 695, 522), (408, 274, 467, 696), (154, 408, 696, 678), (409, 278, 613, 697), (159, 409, 697, 616), (610, 698, 410, 281), (698, 158, 565, 410), (215, 411, 699, 573), (411, 292, 587, 699), (412, 214, 578, 700), (295, 412, 700, 582), (413, 191, 676, 701), (299, 413, 701, 527), (211, 414, 702, 680), (414, 302, 492, 702), (307, 415, 703, 529), (415, 134, 674, 703), (209, 416, 704, 666), (416, 312, 504, 704), (317, 417, 705, 531), (417, 132, 660, 705), (418, 321, 539, 706), (320, 418, 706, 543), (419, 323, 533, 707), (322, 419, 707, 537)])
me_cube.materials.append(mat_material)
me_cube.use_remesh_preserve_volume = False
me_cube.use_remesh_preserve_attributes = False
me_cube.use_mirror_vertex_groups = False
me_cube.update()

# ---- objects
ob_grid = bpy.data.objects.new('Grid', me_cube)

# ---- transforms, parenting, visibility, modifiers, constraints
ob_grid.location = (0.0, 0.0, 0.0)
ob_grid.scale = (1.0, 1.0, -0.1)
ob_grid.lock_rotations_4d = False
ob_grid.empty_display_type = 'ARROWS'
ob_grid.lineart.crease_threshold = 0.0

# ---- collection membership
col_collection_1.objects.link(ob_grid)

# ---- scene / render settings (as saved in the file)
scene.frame_start = 1; scene.frame_end = 250; scene.frame_set(1)
scene.render.engine = 'BLENDER_EEVEE_NEXT'
scene.render.resolution_percentage = 50
scene.render.dither_intensity = 0.0
scene.cycles.use_denoising = False
scene.cycles.samples = 128
scene.cycles.sampling_pattern = 'TABULATED_SOBOL'
scene.cycles.light_sampling_threshold = 0.0
scene.cycles.use_adaptive_sampling = False
scene.cycles.use_light_tree = False
scene.cycles.blur_glossy = 0.0
scene.cycles.sample_clamp_indirect = 0.0
scene.view_settings.view_transform = 'Standard'
bpy.context.view_layer.update()

# ---- added for rendering (the .blend has no active camera and no usable light): camera, sun
cam_auto = bpy.data.cameras.new('AutoCamera')
cam_auto.lens = 50.0
cam_auto.sensor_width = 36.0
cam_auto.clip_end = 1000.0
ob_auto_camera = bpy.data.objects.new('AutoCamera', cam_auto)
scene.collection.objects.link(ob_auto_camera)
ob_auto_camera.location = (2.62347, -3.14816, 2.09877)
ob_auto_camera.rotation_euler = (1.09748, -7.21219e-08, 0.694738)
scene.camera = ob_auto_camera
light_auto_sun = bpy.data.lights.new('AutoSun', 'SUN')
light_auto_sun.energy = 3.0
light_auto_sun.angle = 0.0523599
ob_auto_sun = bpy.data.objects.new('AutoSun', light_auto_sun)
scene.collection.objects.link(ob_auto_sun)
ob_auto_sun.rotation_euler = (0.872665, 0.174533, 0.523599)
bpy.context.view_layer.update()

